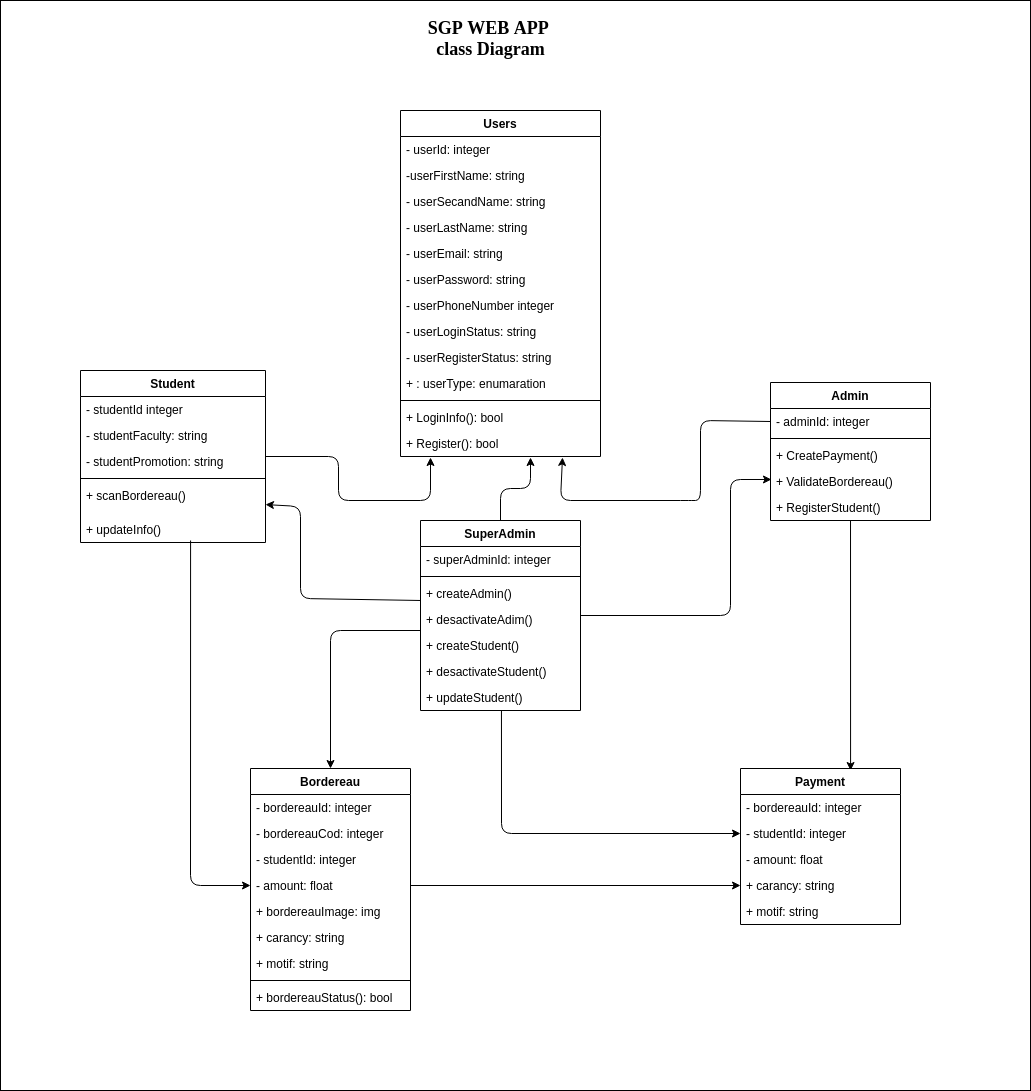

The diagram above was exported from draw.io. Its source (the exported page's mxGraphModel, read from the mxfile embedded in the PNG):
<mxGraphModel dx="2035" dy="1871" grid="1" gridSize="10" guides="1" tooltips="1" connect="1" arrows="1" fold="1" page="1" pageScale="1" pageWidth="850" pageHeight="1100" math="0" shadow="0">
  <root>
    <mxCell id="0" />
    <mxCell id="1" parent="0" />
    <mxCell id="363" value="" style="whiteSpace=wrap;html=1;" parent="1" vertex="1">
      <mxGeometry x="-460" y="-50" width="1030" height="1090" as="geometry" />
    </mxCell>
    <mxCell id="364" value="Users" style="swimlane;fontStyle=1;align=center;verticalAlign=top;childLayout=stackLayout;horizontal=1;startSize=26;horizontalStack=0;resizeParent=1;resizeParentMax=0;resizeLast=0;collapsible=1;marginBottom=0;" parent="1" vertex="1">
      <mxGeometry x="-60" y="60" width="200" height="346" as="geometry" />
    </mxCell>
    <mxCell id="365" value="- userId: integer" style="text;strokeColor=none;fillColor=none;align=left;verticalAlign=top;spacingLeft=4;spacingRight=4;overflow=hidden;rotatable=0;points=[[0,0.5],[1,0.5]];portConstraint=eastwest;" parent="364" vertex="1">
      <mxGeometry y="26" width="200" height="26" as="geometry" />
    </mxCell>
    <mxCell id="427" value="-userFirstName: string" style="text;strokeColor=none;fillColor=none;align=left;verticalAlign=top;spacingLeft=4;spacingRight=4;overflow=hidden;rotatable=0;points=[[0,0.5],[1,0.5]];portConstraint=eastwest;" parent="364" vertex="1">
      <mxGeometry y="52" width="200" height="26" as="geometry" />
    </mxCell>
    <mxCell id="428" value="- userSecandName: string" style="text;strokeColor=none;fillColor=none;align=left;verticalAlign=top;spacingLeft=4;spacingRight=4;overflow=hidden;rotatable=0;points=[[0,0.5],[1,0.5]];portConstraint=eastwest;" parent="364" vertex="1">
      <mxGeometry y="78" width="200" height="26" as="geometry" />
    </mxCell>
    <mxCell id="432" value="- userLastName: string" style="text;strokeColor=none;fillColor=none;align=left;verticalAlign=top;spacingLeft=4;spacingRight=4;overflow=hidden;rotatable=0;points=[[0,0.5],[1,0.5]];portConstraint=eastwest;" parent="364" vertex="1">
      <mxGeometry y="104" width="200" height="26" as="geometry" />
    </mxCell>
    <mxCell id="429" value="- userEmail: string" style="text;strokeColor=none;fillColor=none;align=left;verticalAlign=top;spacingLeft=4;spacingRight=4;overflow=hidden;rotatable=0;points=[[0,0.5],[1,0.5]];portConstraint=eastwest;" parent="364" vertex="1">
      <mxGeometry y="130" width="200" height="26" as="geometry" />
    </mxCell>
    <mxCell id="366" value="- userPassword: string" style="text;strokeColor=none;fillColor=none;align=left;verticalAlign=top;spacingLeft=4;spacingRight=4;overflow=hidden;rotatable=0;points=[[0,0.5],[1,0.5]];portConstraint=eastwest;" parent="364" vertex="1">
      <mxGeometry y="156" width="200" height="26" as="geometry" />
    </mxCell>
    <mxCell id="436" value="- userPhoneNumber integer" style="text;strokeColor=none;fillColor=none;align=left;verticalAlign=top;spacingLeft=4;spacingRight=4;overflow=hidden;rotatable=0;points=[[0,0.5],[1,0.5]];portConstraint=eastwest;" parent="364" vertex="1">
      <mxGeometry y="182" width="200" height="26" as="geometry" />
    </mxCell>
    <mxCell id="367" value="- userLoginStatus: string" style="text;strokeColor=none;fillColor=none;align=left;verticalAlign=top;spacingLeft=4;spacingRight=4;overflow=hidden;rotatable=0;points=[[0,0.5],[1,0.5]];portConstraint=eastwest;" parent="364" vertex="1">
      <mxGeometry y="208" width="200" height="26" as="geometry" />
    </mxCell>
    <mxCell id="368" value="- userRegisterStatus: string" style="text;strokeColor=none;fillColor=none;align=left;verticalAlign=top;spacingLeft=4;spacingRight=4;overflow=hidden;rotatable=0;points=[[0,0.5],[1,0.5]];portConstraint=eastwest;" parent="364" vertex="1">
      <mxGeometry y="234" width="200" height="26" as="geometry" />
    </mxCell>
    <mxCell id="431" value="+ : userType: enumaration" style="text;strokeColor=none;fillColor=none;align=left;verticalAlign=top;spacingLeft=4;spacingRight=4;overflow=hidden;rotatable=0;points=[[0,0.5],[1,0.5]];portConstraint=eastwest;" parent="364" vertex="1">
      <mxGeometry y="260" width="200" height="26" as="geometry" />
    </mxCell>
    <mxCell id="369" value="" style="line;strokeWidth=1;fillColor=none;align=left;verticalAlign=middle;spacingTop=-1;spacingLeft=3;spacingRight=3;rotatable=0;labelPosition=right;points=[];portConstraint=eastwest;" parent="364" vertex="1">
      <mxGeometry y="286" width="200" height="8" as="geometry" />
    </mxCell>
    <mxCell id="430" value="+ LoginInfo(): bool" style="text;strokeColor=none;fillColor=none;align=left;verticalAlign=top;spacingLeft=4;spacingRight=4;overflow=hidden;rotatable=0;points=[[0,0.5],[1,0.5]];portConstraint=eastwest;" parent="364" vertex="1">
      <mxGeometry y="294" width="200" height="26" as="geometry" />
    </mxCell>
    <mxCell id="371" value="+ Register(): bool" style="text;strokeColor=none;fillColor=none;align=left;verticalAlign=top;spacingLeft=4;spacingRight=4;overflow=hidden;rotatable=0;points=[[0,0.5],[1,0.5]];portConstraint=eastwest;" parent="364" vertex="1">
      <mxGeometry y="320" width="200" height="26" as="geometry" />
    </mxCell>
    <mxCell id="372" style="edgeStyle=orthogonalEdgeStyle;html=1;entryX=0.15;entryY=1.038;entryDx=0;entryDy=0;entryPerimeter=0;" parent="1" source="373" target="371" edge="1">
      <mxGeometry relative="1" as="geometry">
        <Array as="points">
          <mxPoint x="-122" y="406" />
          <mxPoint x="-122" y="450" />
          <mxPoint x="-30" y="450" />
        </Array>
      </mxGeometry>
    </mxCell>
    <mxCell id="373" value="Student" style="swimlane;fontStyle=1;align=center;verticalAlign=top;childLayout=stackLayout;horizontal=1;startSize=26;horizontalStack=0;resizeParent=1;resizeParentMax=0;resizeLast=0;collapsible=1;marginBottom=0;" parent="1" vertex="1">
      <mxGeometry x="-380" y="320" width="185" height="172" as="geometry" />
    </mxCell>
    <mxCell id="374" value="- studentId integer" style="text;strokeColor=none;fillColor=none;align=left;verticalAlign=top;spacingLeft=4;spacingRight=4;overflow=hidden;rotatable=0;points=[[0,0.5],[1,0.5]];portConstraint=eastwest;" parent="373" vertex="1">
      <mxGeometry y="26" width="185" height="26" as="geometry" />
    </mxCell>
    <mxCell id="380" value="- studentFaculty: string" style="text;strokeColor=none;fillColor=none;align=left;verticalAlign=top;spacingLeft=4;spacingRight=4;overflow=hidden;rotatable=0;points=[[0,0.5],[1,0.5]];portConstraint=eastwest;" parent="373" vertex="1">
      <mxGeometry y="52" width="185" height="26" as="geometry" />
    </mxCell>
    <mxCell id="381" value="- studentPromotion: string" style="text;strokeColor=none;fillColor=none;align=left;verticalAlign=top;spacingLeft=4;spacingRight=4;overflow=hidden;rotatable=0;points=[[0,0.5],[1,0.5]];portConstraint=eastwest;" parent="373" vertex="1">
      <mxGeometry y="78" width="185" height="26" as="geometry" />
    </mxCell>
    <mxCell id="382" value="" style="line;strokeWidth=1;fillColor=none;align=left;verticalAlign=middle;spacingTop=-1;spacingLeft=3;spacingRight=3;rotatable=0;labelPosition=right;points=[];portConstraint=eastwest;" parent="373" vertex="1">
      <mxGeometry y="104" width="185" height="8" as="geometry" />
    </mxCell>
    <mxCell id="383" value="+ scanBordereau()" style="text;strokeColor=none;fillColor=none;align=left;verticalAlign=top;spacingLeft=4;spacingRight=4;overflow=hidden;rotatable=0;points=[[0,0.5],[1,0.5]];portConstraint=eastwest;" parent="373" vertex="1">
      <mxGeometry y="112" width="185" height="34" as="geometry" />
    </mxCell>
    <mxCell id="384" value="+ updateInfo()" style="text;strokeColor=none;fillColor=none;align=left;verticalAlign=top;spacingLeft=4;spacingRight=4;overflow=hidden;rotatable=0;points=[[0,0.5],[1,0.5]];portConstraint=eastwest;" parent="373" vertex="1">
      <mxGeometry y="146" width="185" height="26" as="geometry" />
    </mxCell>
    <mxCell id="437" style="edgeStyle=none;html=1;entryX=0.81;entryY=1.038;entryDx=0;entryDy=0;entryPerimeter=0;exitX=0;exitY=0.5;exitDx=0;exitDy=0;" parent="1" source="388" target="371" edge="1">
      <mxGeometry relative="1" as="geometry">
        <Array as="points">
          <mxPoint x="240" y="370" />
          <mxPoint x="240" y="450" />
          <mxPoint x="230" y="450" />
          <mxPoint x="100" y="450" />
        </Array>
      </mxGeometry>
    </mxCell>
    <mxCell id="448" style="edgeStyle=none;html=1;entryX=0.688;entryY=0.013;entryDx=0;entryDy=0;entryPerimeter=0;" parent="1" source="387" target="420" edge="1">
      <mxGeometry relative="1" as="geometry" />
    </mxCell>
    <mxCell id="387" value="Admin" style="swimlane;fontStyle=1;align=center;verticalAlign=top;childLayout=stackLayout;horizontal=1;startSize=26;horizontalStack=0;resizeParent=1;resizeParentMax=0;resizeLast=0;collapsible=1;marginBottom=0;" parent="1" vertex="1">
      <mxGeometry x="310" y="332" width="160" height="138" as="geometry" />
    </mxCell>
    <mxCell id="388" value="- adminId: integer" style="text;strokeColor=none;fillColor=none;align=left;verticalAlign=top;spacingLeft=4;spacingRight=4;overflow=hidden;rotatable=0;points=[[0,0.5],[1,0.5]];portConstraint=eastwest;" parent="387" vertex="1">
      <mxGeometry y="26" width="160" height="26" as="geometry" />
    </mxCell>
    <mxCell id="391" value="" style="line;strokeWidth=1;fillColor=none;align=left;verticalAlign=middle;spacingTop=-1;spacingLeft=3;spacingRight=3;rotatable=0;labelPosition=right;points=[];portConstraint=eastwest;" parent="387" vertex="1">
      <mxGeometry y="52" width="160" height="8" as="geometry" />
    </mxCell>
    <mxCell id="392" value="+ CreatePayment()" style="text;strokeColor=none;fillColor=none;align=left;verticalAlign=top;spacingLeft=4;spacingRight=4;overflow=hidden;rotatable=0;points=[[0,0.5],[1,0.5]];portConstraint=eastwest;" parent="387" vertex="1">
      <mxGeometry y="60" width="160" height="26" as="geometry" />
    </mxCell>
    <mxCell id="393" value="+ ValidateBordereau()&#10;" style="text;strokeColor=none;fillColor=none;align=left;verticalAlign=top;spacingLeft=4;spacingRight=4;overflow=hidden;rotatable=0;points=[[0,0.5],[1,0.5]];portConstraint=eastwest;" parent="387" vertex="1">
      <mxGeometry y="86" width="160" height="26" as="geometry" />
    </mxCell>
    <mxCell id="394" value="+ RegisterStudent()" style="text;strokeColor=none;fillColor=none;align=left;verticalAlign=top;spacingLeft=4;spacingRight=4;overflow=hidden;rotatable=0;points=[[0,0.5],[1,0.5]];portConstraint=eastwest;" parent="387" vertex="1">
      <mxGeometry y="112" width="160" height="26" as="geometry" />
    </mxCell>
    <mxCell id="395" style="edgeStyle=orthogonalEdgeStyle;html=1;entryX=0.65;entryY=1.038;entryDx=0;entryDy=0;entryPerimeter=0;" parent="1" source="400" target="371" edge="1">
      <mxGeometry relative="1" as="geometry" />
    </mxCell>
    <mxCell id="396" style="edgeStyle=none;html=1;entryX=0.006;entryY=1.038;entryDx=0;entryDy=0;entryPerimeter=0;" parent="1" source="400" edge="1">
      <mxGeometry relative="1" as="geometry">
        <Array as="points">
          <mxPoint x="270" y="565" />
          <mxPoint x="270" y="429" />
        </Array>
        <mxPoint x="310.96000000000004" y="428.98800000000006" as="targetPoint" />
      </mxGeometry>
    </mxCell>
    <mxCell id="397" style="edgeStyle=none;html=1;exitX=0;exitY=0.769;exitDx=0;exitDy=0;exitPerimeter=0;" parent="1" source="405" target="383" edge="1">
      <mxGeometry relative="1" as="geometry">
        <Array as="points">
          <mxPoint x="-160" y="548" />
          <mxPoint x="-160" y="456" />
        </Array>
      </mxGeometry>
    </mxCell>
    <mxCell id="398" style="edgeStyle=none;html=1;entryX=0.5;entryY=0;entryDx=0;entryDy=0;" parent="1" target="411" edge="1">
      <mxGeometry relative="1" as="geometry">
        <mxPoint x="-40" y="580" as="sourcePoint" />
        <Array as="points">
          <mxPoint x="-130" y="580" />
        </Array>
      </mxGeometry>
    </mxCell>
    <mxCell id="451" style="edgeStyle=none;html=1;entryX=0;entryY=0.5;entryDx=0;entryDy=0;exitX=0.506;exitY=1;exitDx=0;exitDy=0;exitPerimeter=0;" parent="1" source="409" target="446" edge="1">
      <mxGeometry relative="1" as="geometry">
        <Array as="points">
          <mxPoint x="41" y="783" />
        </Array>
      </mxGeometry>
    </mxCell>
    <mxCell id="400" value="SuperAdmin" style="swimlane;fontStyle=1;align=center;verticalAlign=top;childLayout=stackLayout;horizontal=1;startSize=26;horizontalStack=0;resizeParent=1;resizeParentMax=0;resizeLast=0;collapsible=1;marginBottom=0;" parent="1" vertex="1">
      <mxGeometry x="-40" y="470" width="160" height="190" as="geometry" />
    </mxCell>
    <mxCell id="401" value="- superAdminId: integer" style="text;strokeColor=none;fillColor=none;align=left;verticalAlign=top;spacingLeft=4;spacingRight=4;overflow=hidden;rotatable=0;points=[[0,0.5],[1,0.5]];portConstraint=eastwest;" parent="400" vertex="1">
      <mxGeometry y="26" width="160" height="26" as="geometry" />
    </mxCell>
    <mxCell id="404" value="" style="line;strokeWidth=1;fillColor=none;align=left;verticalAlign=middle;spacingTop=-1;spacingLeft=3;spacingRight=3;rotatable=0;labelPosition=right;points=[];portConstraint=eastwest;" parent="400" vertex="1">
      <mxGeometry y="52" width="160" height="8" as="geometry" />
    </mxCell>
    <mxCell id="405" value="+ createAdmin()" style="text;strokeColor=none;fillColor=none;align=left;verticalAlign=top;spacingLeft=4;spacingRight=4;overflow=hidden;rotatable=0;points=[[0,0.5],[1,0.5]];portConstraint=eastwest;" parent="400" vertex="1">
      <mxGeometry y="60" width="160" height="26" as="geometry" />
    </mxCell>
    <mxCell id="406" value="+ desactivateAdim()" style="text;strokeColor=none;fillColor=none;align=left;verticalAlign=top;spacingLeft=4;spacingRight=4;overflow=hidden;rotatable=0;points=[[0,0.5],[1,0.5]];portConstraint=eastwest;" parent="400" vertex="1">
      <mxGeometry y="86" width="160" height="26" as="geometry" />
    </mxCell>
    <mxCell id="407" value="+ createStudent()" style="text;strokeColor=none;fillColor=none;align=left;verticalAlign=top;spacingLeft=4;spacingRight=4;overflow=hidden;rotatable=0;points=[[0,0.5],[1,0.5]];portConstraint=eastwest;" parent="400" vertex="1">
      <mxGeometry y="112" width="160" height="26" as="geometry" />
    </mxCell>
    <mxCell id="408" value="+ desactivateStudent()" style="text;strokeColor=none;fillColor=none;align=left;verticalAlign=top;spacingLeft=4;spacingRight=4;overflow=hidden;rotatable=0;points=[[0,0.5],[1,0.5]];portConstraint=eastwest;" parent="400" vertex="1">
      <mxGeometry y="138" width="160" height="26" as="geometry" />
    </mxCell>
    <mxCell id="409" value="+ updateStudent()" style="text;strokeColor=none;fillColor=none;align=left;verticalAlign=top;spacingLeft=4;spacingRight=4;overflow=hidden;rotatable=0;points=[[0,0.5],[1,0.5]];portConstraint=eastwest;" parent="400" vertex="1">
      <mxGeometry y="164" width="160" height="26" as="geometry" />
    </mxCell>
    <mxCell id="411" value="Bordereau" style="swimlane;fontStyle=1;align=center;verticalAlign=top;childLayout=stackLayout;horizontal=1;startSize=26;horizontalStack=0;resizeParent=1;resizeParentMax=0;resizeLast=0;collapsible=1;marginBottom=0;" parent="1" vertex="1">
      <mxGeometry x="-210" y="718" width="160" height="242" as="geometry" />
    </mxCell>
    <mxCell id="412" value="- bordereauId: integer" style="text;strokeColor=none;fillColor=none;align=left;verticalAlign=top;spacingLeft=4;spacingRight=4;overflow=hidden;rotatable=0;points=[[0,0.5],[1,0.5]];portConstraint=eastwest;" parent="411" vertex="1">
      <mxGeometry y="26" width="160" height="26" as="geometry" />
    </mxCell>
    <mxCell id="413" value="- bordereauCod: integer" style="text;strokeColor=none;fillColor=none;align=left;verticalAlign=top;spacingLeft=4;spacingRight=4;overflow=hidden;rotatable=0;points=[[0,0.5],[1,0.5]];portConstraint=eastwest;" parent="411" vertex="1">
      <mxGeometry y="52" width="160" height="26" as="geometry" />
    </mxCell>
    <mxCell id="440" value="- studentId: integer" style="text;strokeColor=none;fillColor=none;align=left;verticalAlign=top;spacingLeft=4;spacingRight=4;overflow=hidden;rotatable=0;points=[[0,0.5],[1,0.5]];portConstraint=eastwest;" parent="411" vertex="1">
      <mxGeometry y="78" width="160" height="26" as="geometry" />
    </mxCell>
    <mxCell id="414" value="- amount: float" style="text;strokeColor=none;fillColor=none;align=left;verticalAlign=top;spacingLeft=4;spacingRight=4;overflow=hidden;rotatable=0;points=[[0,0.5],[1,0.5]];portConstraint=eastwest;" parent="411" vertex="1">
      <mxGeometry y="104" width="160" height="26" as="geometry" />
    </mxCell>
    <mxCell id="415" value="+ bordereauImage: img" style="text;strokeColor=none;fillColor=none;align=left;verticalAlign=top;spacingLeft=4;spacingRight=4;overflow=hidden;rotatable=0;points=[[0,0.5],[1,0.5]];portConstraint=eastwest;" parent="411" vertex="1">
      <mxGeometry y="130" width="160" height="26" as="geometry" />
    </mxCell>
    <mxCell id="416" value="+ carancy: string" style="text;strokeColor=none;fillColor=none;align=left;verticalAlign=top;spacingLeft=4;spacingRight=4;overflow=hidden;rotatable=0;points=[[0,0.5],[1,0.5]];portConstraint=eastwest;" parent="411" vertex="1">
      <mxGeometry y="156" width="160" height="26" as="geometry" />
    </mxCell>
    <mxCell id="417" value="+ motif: string" style="text;strokeColor=none;fillColor=none;align=left;verticalAlign=top;spacingLeft=4;spacingRight=4;overflow=hidden;rotatable=0;points=[[0,0.5],[1,0.5]];portConstraint=eastwest;" parent="411" vertex="1">
      <mxGeometry y="182" width="160" height="26" as="geometry" />
    </mxCell>
    <mxCell id="418" value="" style="line;strokeWidth=1;fillColor=none;align=left;verticalAlign=middle;spacingTop=-1;spacingLeft=3;spacingRight=3;rotatable=0;labelPosition=right;points=[];portConstraint=eastwest;" parent="411" vertex="1">
      <mxGeometry y="208" width="160" height="8" as="geometry" />
    </mxCell>
    <mxCell id="419" value="+ bordereauStatus(): bool" style="text;strokeColor=none;fillColor=none;align=left;verticalAlign=top;spacingLeft=4;spacingRight=4;overflow=hidden;rotatable=0;points=[[0,0.5],[1,0.5]];portConstraint=eastwest;" parent="411" vertex="1">
      <mxGeometry y="216" width="160" height="26" as="geometry" />
    </mxCell>
    <mxCell id="420" value="Payment" style="swimlane;fontStyle=1;align=center;verticalAlign=top;childLayout=stackLayout;horizontal=1;startSize=26;horizontalStack=0;resizeParent=1;resizeParentMax=0;resizeLast=0;collapsible=1;marginBottom=0;" parent="1" vertex="1">
      <mxGeometry x="280" y="718" width="160" height="156" as="geometry" />
    </mxCell>
    <mxCell id="421" value="- bordereauId: integer" style="text;strokeColor=none;fillColor=none;align=left;verticalAlign=top;spacingLeft=4;spacingRight=4;overflow=hidden;rotatable=0;points=[[0,0.5],[1,0.5]];portConstraint=eastwest;" parent="420" vertex="1">
      <mxGeometry y="26" width="160" height="26" as="geometry" />
    </mxCell>
    <mxCell id="446" value="- studentId: integer" style="text;strokeColor=none;fillColor=none;align=left;verticalAlign=top;spacingLeft=4;spacingRight=4;overflow=hidden;rotatable=0;points=[[0,0.5],[1,0.5]];portConstraint=eastwest;" parent="420" vertex="1">
      <mxGeometry y="52" width="160" height="26" as="geometry" />
    </mxCell>
    <mxCell id="422" value="- amount: float" style="text;strokeColor=none;fillColor=none;align=left;verticalAlign=top;spacingLeft=4;spacingRight=4;overflow=hidden;rotatable=0;points=[[0,0.5],[1,0.5]];portConstraint=eastwest;" parent="420" vertex="1">
      <mxGeometry y="78" width="160" height="26" as="geometry" />
    </mxCell>
    <mxCell id="423" value="+ carancy: string" style="text;strokeColor=none;fillColor=none;align=left;verticalAlign=top;spacingLeft=4;spacingRight=4;overflow=hidden;rotatable=0;points=[[0,0.5],[1,0.5]];portConstraint=eastwest;" parent="420" vertex="1">
      <mxGeometry y="104" width="160" height="26" as="geometry" />
    </mxCell>
    <mxCell id="424" value="+ motif: string" style="text;strokeColor=none;fillColor=none;align=left;verticalAlign=top;spacingLeft=4;spacingRight=4;overflow=hidden;rotatable=0;points=[[0,0.5],[1,0.5]];portConstraint=eastwest;" parent="420" vertex="1">
      <mxGeometry y="130" width="160" height="26" as="geometry" />
    </mxCell>
    <mxCell id="425" style="edgeStyle=none;html=1;entryX=0;entryY=0.5;entryDx=0;entryDy=0;exitX=1;exitY=0.5;exitDx=0;exitDy=0;" parent="1" source="414" target="423" edge="1">
      <mxGeometry relative="1" as="geometry">
        <Array as="points" />
      </mxGeometry>
    </mxCell>
    <mxCell id="442" style="edgeStyle=none;html=1;entryX=0;entryY=0.5;entryDx=0;entryDy=0;exitX=0.595;exitY=0.923;exitDx=0;exitDy=0;exitPerimeter=0;" parent="1" source="384" target="414" edge="1">
      <mxGeometry relative="1" as="geometry">
        <mxPoint x="-277.5182584269662" y="502" as="sourcePoint" />
        <mxPoint x="-200" y="845" as="targetPoint" />
        <Array as="points">
          <mxPoint x="-270" y="835" />
        </Array>
      </mxGeometry>
    </mxCell>
    <mxCell id="452" value="&lt;font face=&quot;Verdana&quot; style=&quot;font-size: 18px&quot;&gt;&lt;b&gt;SGP WEB APP&amp;nbsp;&lt;br&gt;&lt;/b&gt;&lt;span class=&quot;ILfuVd&quot;&gt;&lt;span class=&quot;hgKElc&quot;&gt;&lt;b&gt;class Diagram&lt;/b&gt;&lt;/span&gt;&lt;/span&gt;&lt;br&gt;&lt;/font&gt;&lt;span&gt;&amp;nbsp;&lt;/span&gt;" style="text;html=1;resizable=0;autosize=1;align=center;verticalAlign=middle;points=[];fillColor=none;strokeColor=none;rounded=0;" parent="1" vertex="1">
      <mxGeometry x="-40" y="-30" width="140" height="50" as="geometry" />
    </mxCell>
  </root>
</mxGraphModel>